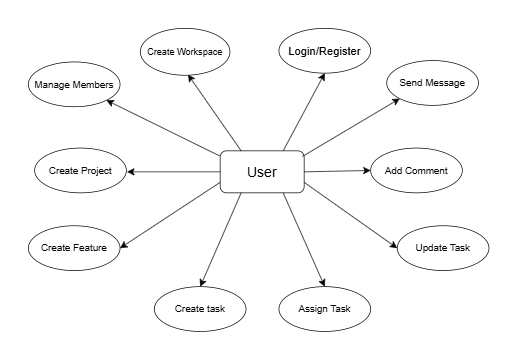

The diagram above was exported from draw.io. Its source (the exported page's mxGraphModel, read from the mxfile embedded in the PNG):
<mxGraphModel dx="2412" dy="2114" grid="0" gridSize="10" guides="1" tooltips="1" connect="1" arrows="1" fold="1" page="1" pageScale="1" pageWidth="827" pageHeight="1169" background="light-dark(#FFFFFF,#000000)" math="0" shadow="0">
  <root>
    <mxCell id="0" />
    <mxCell id="1" parent="0" />
    <mxCell id="j0tyuN6KEtpAy0_yECZ0-1" parent="1" style="rounded=1;whiteSpace=wrap;html=1;" value="&lt;font style=&quot;font-size: 20px;&quot;&gt;User&lt;/font&gt;" vertex="1">
      <mxGeometry height="60" width="120" x="97" y="-43" as="geometry" />
    </mxCell>
    <mxCell id="j0tyuN6KEtpAy0_yECZ0-2" edge="1" parent="1" source="j0tyuN6KEtpAy0_yECZ0-1" style="endArrow=classic;html=1;rounded=0;fontSize=12;startSize=8;endSize=8;curved=1;entryX=0.5;entryY=1;entryDx=0;entryDy=0;exitX=0.25;exitY=0;exitDx=0;exitDy=0;" value="">
      <mxGeometry height="50" relative="1" width="50" as="geometry">
        <mxPoint x="140.5" y="-43" as="sourcePoint" />
        <mxPoint x="51" y="-152" as="targetPoint" />
      </mxGeometry>
    </mxCell>
    <mxCell id="j0tyuN6KEtpAy0_yECZ0-3" parent="1" style="ellipse;whiteSpace=wrap;html=1;" value="&lt;font style=&quot;font-size: 13px;&quot;&gt;Create Workspace&lt;/font&gt;" vertex="1">
      <mxGeometry height="67" width="128" x="-17" y="-218" as="geometry" />
    </mxCell>
    <mxCell id="j0tyuN6KEtpAy0_yECZ0-4" edge="1" parent="1" source="j0tyuN6KEtpAy0_yECZ0-1" style="endArrow=classic;html=1;rounded=0;fontSize=12;startSize=8;endSize=8;exitX=0.98;exitY=0.133;exitDx=0;exitDy=0;entryX=0;entryY=1;entryDx=0;entryDy=0;exitPerimeter=0;" target="j0tyuN6KEtpAy0_yECZ0-5" value="">
      <mxGeometry height="50" relative="1" width="50" as="geometry">
        <mxPoint x="199" y="-73" as="sourcePoint" />
        <mxPoint x="339" y="-141" as="targetPoint" />
      </mxGeometry>
    </mxCell>
    <mxCell id="j0tyuN6KEtpAy0_yECZ0-5" parent="1" style="ellipse;whiteSpace=wrap;html=1;rotation=0;" value="&lt;font style=&quot;font-size: 14px;&quot;&gt;Send Message&lt;/font&gt;" vertex="1">
      <mxGeometry height="64" width="131" x="335" y="-172" as="geometry" />
    </mxCell>
    <mxCell id="j0tyuN6KEtpAy0_yECZ0-6" edge="1" parent="1" source="j0tyuN6KEtpAy0_yECZ0-1" style="endArrow=classic;html=1;rounded=0;fontSize=12;startSize=8;endSize=8;exitX=0;exitY=0.5;exitDx=0;exitDy=0;" value="">
      <mxGeometry height="50" relative="1" width="50" as="geometry">
        <mxPoint x="-322" y="-14" as="sourcePoint" />
        <mxPoint x="-36" y="-13" as="targetPoint" />
      </mxGeometry>
    </mxCell>
    <mxCell id="j0tyuN6KEtpAy0_yECZ0-7" parent="1" style="ellipse;whiteSpace=wrap;html=1;rotation=0;" value="&lt;span style=&quot;font-size: 14px;&quot;&gt;Create Project&lt;/span&gt;" vertex="1">
      <mxGeometry height="64" width="131" x="-168" y="-47" as="geometry" />
    </mxCell>
    <mxCell id="j0tyuN6KEtpAy0_yECZ0-8" edge="1" parent="1" source="j0tyuN6KEtpAy0_yECZ0-1" style="endArrow=classic;html=1;rounded=0;fontSize=12;startSize=8;endSize=8;exitX=1;exitY=0.75;exitDx=0;exitDy=0;entryX=0;entryY=0.5;entryDx=0;entryDy=0;" target="j0tyuN6KEtpAy0_yECZ0-9" value="">
      <mxGeometry height="50" relative="1" width="50" as="geometry">
        <mxPoint x="206" y="95" as="sourcePoint" />
        <mxPoint x="328" y="-3" as="targetPoint" />
      </mxGeometry>
    </mxCell>
    <mxCell id="j0tyuN6KEtpAy0_yECZ0-9" parent="1" style="ellipse;whiteSpace=wrap;html=1;rotation=0;" value="&lt;font style=&quot;font-size: 14px;&quot;&gt;Update Task&lt;/font&gt;" vertex="1">
      <mxGeometry height="64" width="131" x="350" y="64" as="geometry" />
    </mxCell>
    <mxCell id="j0tyuN6KEtpAy0_yECZ0-10" edge="1" parent="1" source="j0tyuN6KEtpAy0_yECZ0-1" style="endArrow=classic;html=1;rounded=0;fontSize=12;startSize=8;endSize=8;entryX=0.5;entryY=0;entryDx=0;entryDy=0;exitX=0.25;exitY=1;exitDx=0;exitDy=0;" target="j0tyuN6KEtpAy0_yECZ0-11" value="">
      <mxGeometry height="50" relative="1" width="50" as="geometry">
        <mxPoint x="156" y="18" as="sourcePoint" />
        <mxPoint x="152" y="184" as="targetPoint" />
      </mxGeometry>
    </mxCell>
    <mxCell id="j0tyuN6KEtpAy0_yECZ0-11" parent="1" style="ellipse;whiteSpace=wrap;html=1;rotation=0;" value="&lt;font style=&quot;font-size: 14px;&quot;&gt;Create task&lt;/font&gt;" vertex="1">
      <mxGeometry height="64" width="131" x="3" y="151" as="geometry" />
    </mxCell>
    <mxCell id="j0tyuN6KEtpAy0_yECZ0-12" edge="1" parent="1" source="j0tyuN6KEtpAy0_yECZ0-1" style="endArrow=classic;html=1;rounded=0;fontSize=12;startSize=8;endSize=8;exitX=-0.007;exitY=0.12;exitDx=0;exitDy=0;exitPerimeter=0;" target="j0tyuN6KEtpAy0_yECZ0-13" value="">
      <mxGeometry height="50" relative="1" width="50" as="geometry">
        <mxPoint x="90" y="-43" as="sourcePoint" />
        <mxPoint x="-75" y="-120" as="targetPoint" />
      </mxGeometry>
    </mxCell>
    <mxCell id="j0tyuN6KEtpAy0_yECZ0-13" parent="1" style="ellipse;whiteSpace=wrap;html=1;rotation=0;" value="&lt;span style=&quot;font-size: 14px;&quot;&gt;Manage Members&lt;/span&gt;" vertex="1">
      <mxGeometry height="64" width="131" x="-177" y="-170" as="geometry" />
    </mxCell>
    <mxCell id="j0tyuN6KEtpAy0_yECZ0-14" edge="1" parent="1" source="j0tyuN6KEtpAy0_yECZ0-1" style="endArrow=classic;html=1;rounded=0;fontSize=12;startSize=8;endSize=8;exitX=0;exitY=0.75;exitDx=0;exitDy=0;entryX=1;entryY=0.5;entryDx=0;entryDy=0;" target="j0tyuN6KEtpAy0_yECZ0-15" value="">
      <mxGeometry height="50" relative="1" width="50" as="geometry">
        <mxPoint x="-188" y="242.5" as="sourcePoint" />
        <mxPoint x="32" y="75" as="targetPoint" />
      </mxGeometry>
    </mxCell>
    <mxCell id="j0tyuN6KEtpAy0_yECZ0-15" parent="1" style="ellipse;whiteSpace=wrap;html=1;rotation=0;" value="&lt;font style=&quot;font-size: 14px;&quot;&gt;Create Feature&lt;/font&gt;" vertex="1">
      <mxGeometry height="64" width="131" x="-177" y="64" as="geometry" />
    </mxCell>
    <mxCell id="j0tyuN6KEtpAy0_yECZ0-16" edge="1" parent="1" source="j0tyuN6KEtpAy0_yECZ0-1" style="endArrow=classic;html=1;rounded=0;fontSize=12;startSize=8;endSize=8;exitX=1;exitY=0.5;exitDx=0;exitDy=0;entryX=0;entryY=0.5;entryDx=0;entryDy=0;" target="j0tyuN6KEtpAy0_yECZ0-17" value="">
      <mxGeometry height="50" relative="1" width="50" as="geometry">
        <mxPoint x="577" y="-13" as="sourcePoint" />
        <mxPoint x="444" y="-13" as="targetPoint" />
      </mxGeometry>
    </mxCell>
    <mxCell id="j0tyuN6KEtpAy0_yECZ0-17" parent="1" style="ellipse;whiteSpace=wrap;html=1;rotation=0;" value="&lt;font style=&quot;font-size: 14px;&quot;&gt;Add Comment&lt;/font&gt;" vertex="1">
      <mxGeometry height="64" width="131" x="312" y="-47" as="geometry" />
    </mxCell>
    <mxCell id="j0tyuN6KEtpAy0_yECZ0-20" edge="1" parent="1" source="j0tyuN6KEtpAy0_yECZ0-1" style="endArrow=classic;html=1;rounded=0;fontSize=12;startSize=8;endSize=8;entryX=0.5;entryY=1;entryDx=0;entryDy=0;exitX=0.75;exitY=0;exitDx=0;exitDy=0;" target="j0tyuN6KEtpAy0_yECZ0-21" value="">
      <mxGeometry height="50" relative="1" width="50" as="geometry">
        <mxPoint x="187" y="-45" as="sourcePoint" />
        <mxPoint x="328" y="-135" as="targetPoint" />
      </mxGeometry>
    </mxCell>
    <mxCell id="j0tyuN6KEtpAy0_yECZ0-21" parent="1" style="ellipse;whiteSpace=wrap;html=1;rotation=0;" value="&lt;font style=&quot;font-size: 16px;&quot;&gt;Login/Register&lt;/font&gt;" vertex="1">
      <mxGeometry height="64" width="131" x="181" y="-218" as="geometry" />
    </mxCell>
    <mxCell id="j0tyuN6KEtpAy0_yECZ0-22" edge="1" parent="1" source="j0tyuN6KEtpAy0_yECZ0-1" style="endArrow=classic;html=1;rounded=0;fontSize=12;startSize=8;endSize=8;entryX=0.5;entryY=0;entryDx=0;entryDy=0;exitX=0.75;exitY=1;exitDx=0;exitDy=0;" target="j0tyuN6KEtpAy0_yECZ0-23" value="">
      <mxGeometry height="50" relative="1" width="50" as="geometry">
        <mxPoint x="174.5" y="-103" as="sourcePoint" />
        <mxPoint x="371.5" y="198" as="targetPoint" />
      </mxGeometry>
    </mxCell>
    <mxCell id="j0tyuN6KEtpAy0_yECZ0-23" parent="1" style="ellipse;whiteSpace=wrap;html=1;rotation=0;" value="&lt;font style=&quot;font-size: 14px;&quot;&gt;Assign Task&lt;/font&gt;" vertex="1">
      <mxGeometry height="64" width="131" x="181" y="151" as="geometry" />
    </mxCell>
  </root>
</mxGraphModel>